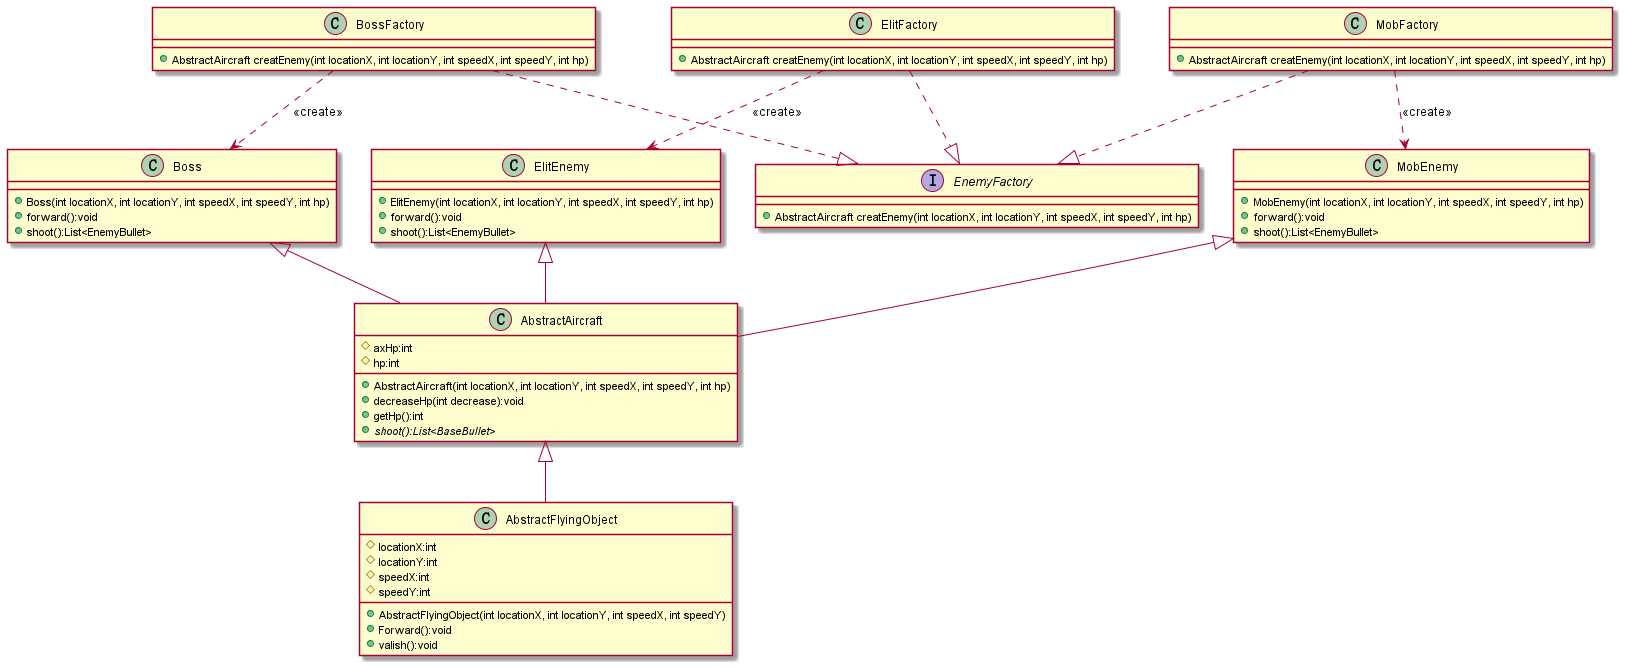

The diagram above was rendered by PlantUML. Its source (embedded in the PNG):
@startuml
'https://plantuml.com/class-diagram

interface EnemyFactory{
        +AbstractAircraft creatEnemy(int locationX, int locationY, int speedX, int speedY, int hp)
    }

class BossFactory{
        +AbstractAircraft creatEnemy(int locationX, int locationY, int speedX, int speedY, int hp)
    }

class ElitFactory{
        +AbstractAircraft creatEnemy(int locationX, int locationY, int speedX, int speedY, int hp)
    }

class MobFactory{
        +AbstractAircraft creatEnemy(int locationX, int locationY, int speedX, int speedY, int hp)
    }

class AbstractFlyingObject{
        # locationX:int
        # locationY:int
        # speedX:int
        # speedY:int
        + AbstractFlyingObject(int locationX, int locationY, int speedX, int speedY)
        + Forward():void
        + valish():void
    }

class AbstractAircraft{
        # axHp:int
        # hp:int
        + AbstractAircraft(int locationX, int locationY, int speedX, int speedY, int hp)
        + decreaseHp(int decrease):void
        + getHp():int
        + {abstract} shoot():List<BaseBullet>
    }

class Boss{
        + Boss(int locationX, int locationY, int speedX, int speedY, int hp)
        + forward():void
        + shoot():List<EnemyBullet>
    }

class ElitEnemy{
        + ElitEnemy(int locationX, int locationY, int speedX, int speedY, int hp)
        + forward():void
        + shoot():List<EnemyBullet>
    }

class MobEnemy{
        + MobEnemy(int locationX, int locationY, int speedX, int speedY, int hp)
        + forward():void
        + shoot():List<EnemyBullet>
    }

AbstractAircraft <|-- AbstractFlyingObject
Boss <|-- AbstractAircraft
MobEnemy <|-- AbstractAircraft
ElitEnemy <|-- AbstractAircraft

BossFactory ..|> EnemyFactory
MobFactory ..|> EnemyFactory
ElitFactory ..|> EnemyFactory

MobFactory ..> MobEnemy:<<create>>
ElitFactory ..> ElitEnemy:<<create>>
BossFactory ..> Boss:<<create>>



@enduml